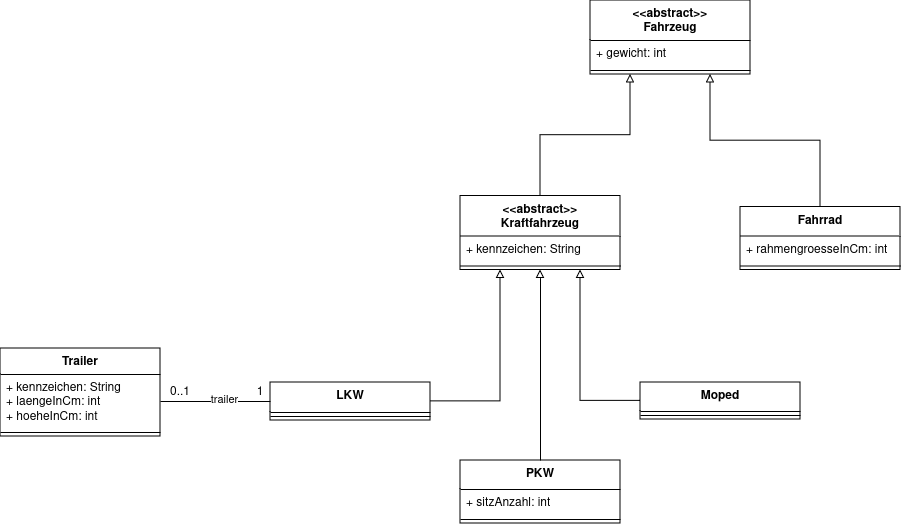

The diagram above was exported from draw.io. Its source (the exported page's mxGraphModel, read from the mxfile embedded in the PNG):
<mxGraphModel dx="2901" dy="1102" grid="1" gridSize="10" guides="1" tooltips="1" connect="1" arrows="1" fold="1" page="1" pageScale="1" pageWidth="827" pageHeight="1169" math="0" shadow="0">
  <root>
    <mxCell id="0" />
    <mxCell id="1" parent="0" />
    <mxCell id="RHwv_QpfNb_3xqGRd23g-14" value="&lt;div&gt;&amp;lt;&amp;lt;abstract&amp;gt;&amp;gt;&lt;/div&gt;&lt;div&gt;Fahrzeug&lt;br&gt;&lt;/div&gt;" style="swimlane;fontStyle=1;align=center;verticalAlign=top;childLayout=stackLayout;horizontal=1;startSize=40;horizontalStack=0;resizeParent=1;resizeParentMax=0;resizeLast=0;collapsible=1;marginBottom=0;whiteSpace=wrap;html=1;" parent="1" vertex="1">
      <mxGeometry x="320" y="310" width="160" height="74" as="geometry" />
    </mxCell>
    <mxCell id="RHwv_QpfNb_3xqGRd23g-15" value="+ gewicht: int" style="text;strokeColor=none;fillColor=none;align=left;verticalAlign=top;spacingLeft=4;spacingRight=4;overflow=hidden;rotatable=0;points=[[0,0.5],[1,0.5]];portConstraint=eastwest;whiteSpace=wrap;html=1;" parent="RHwv_QpfNb_3xqGRd23g-14" vertex="1">
      <mxGeometry y="40" width="160" height="26" as="geometry" />
    </mxCell>
    <mxCell id="RHwv_QpfNb_3xqGRd23g-16" value="" style="line;strokeWidth=1;fillColor=none;align=left;verticalAlign=middle;spacingTop=-1;spacingLeft=3;spacingRight=3;rotatable=0;labelPosition=right;points=[];portConstraint=eastwest;strokeColor=inherit;" parent="RHwv_QpfNb_3xqGRd23g-14" vertex="1">
      <mxGeometry y="66" width="160" height="8" as="geometry" />
    </mxCell>
    <mxCell id="RHwv_QpfNb_3xqGRd23g-22" style="edgeStyle=orthogonalEdgeStyle;rounded=0;orthogonalLoop=1;jettySize=auto;html=1;exitX=0.5;exitY=0;exitDx=0;exitDy=0;entryX=0.25;entryY=1;entryDx=0;entryDy=0;endArrow=block;endFill=0;" parent="1" source="RHwv_QpfNb_3xqGRd23g-18" target="RHwv_QpfNb_3xqGRd23g-14" edge="1">
      <mxGeometry relative="1" as="geometry" />
    </mxCell>
    <mxCell id="RHwv_QpfNb_3xqGRd23g-18" value="&lt;div&gt;&amp;lt;&amp;lt;abstract&amp;gt;&amp;gt;&lt;/div&gt;&lt;div&gt;Kraftfahrzeug&lt;br&gt;&lt;/div&gt;" style="swimlane;fontStyle=1;align=center;verticalAlign=top;childLayout=stackLayout;horizontal=1;startSize=40;horizontalStack=0;resizeParent=1;resizeParentMax=0;resizeLast=0;collapsible=1;marginBottom=0;whiteSpace=wrap;html=1;" parent="1" vertex="1">
      <mxGeometry x="190" y="505.5" width="160" height="74" as="geometry" />
    </mxCell>
    <mxCell id="RHwv_QpfNb_3xqGRd23g-19" value="+ kennzeichen: String" style="text;strokeColor=none;fillColor=none;align=left;verticalAlign=top;spacingLeft=4;spacingRight=4;overflow=hidden;rotatable=0;points=[[0,0.5],[1,0.5]];portConstraint=eastwest;whiteSpace=wrap;html=1;" parent="RHwv_QpfNb_3xqGRd23g-18" vertex="1">
      <mxGeometry y="40" width="160" height="26" as="geometry" />
    </mxCell>
    <mxCell id="RHwv_QpfNb_3xqGRd23g-20" value="" style="line;strokeWidth=1;fillColor=none;align=left;verticalAlign=middle;spacingTop=-1;spacingLeft=3;spacingRight=3;rotatable=0;labelPosition=right;points=[];portConstraint=eastwest;strokeColor=inherit;" parent="RHwv_QpfNb_3xqGRd23g-18" vertex="1">
      <mxGeometry y="66" width="160" height="8" as="geometry" />
    </mxCell>
    <mxCell id="RHwv_QpfNb_3xqGRd23g-23" value="Fahrrad" style="swimlane;fontStyle=1;align=center;verticalAlign=top;childLayout=stackLayout;horizontal=1;startSize=29;horizontalStack=0;resizeParent=1;resizeParentMax=0;resizeLast=0;collapsible=1;marginBottom=0;whiteSpace=wrap;html=1;" parent="1" vertex="1">
      <mxGeometry x="470" y="516.5" width="160" height="63" as="geometry" />
    </mxCell>
    <mxCell id="RHwv_QpfNb_3xqGRd23g-24" value="+ rahmengroesseInCm: int" style="text;strokeColor=none;fillColor=none;align=left;verticalAlign=top;spacingLeft=4;spacingRight=4;overflow=hidden;rotatable=0;points=[[0,0.5],[1,0.5]];portConstraint=eastwest;whiteSpace=wrap;html=1;" parent="RHwv_QpfNb_3xqGRd23g-23" vertex="1">
      <mxGeometry y="29" width="160" height="26" as="geometry" />
    </mxCell>
    <mxCell id="RHwv_QpfNb_3xqGRd23g-25" value="" style="line;strokeWidth=1;fillColor=none;align=left;verticalAlign=middle;spacingTop=-1;spacingLeft=3;spacingRight=3;rotatable=0;labelPosition=right;points=[];portConstraint=eastwest;strokeColor=inherit;" parent="RHwv_QpfNb_3xqGRd23g-23" vertex="1">
      <mxGeometry y="55" width="160" height="8" as="geometry" />
    </mxCell>
    <mxCell id="RHwv_QpfNb_3xqGRd23g-26" style="edgeStyle=orthogonalEdgeStyle;rounded=0;orthogonalLoop=1;jettySize=auto;html=1;exitX=0.5;exitY=0;exitDx=0;exitDy=0;endArrow=block;endFill=0;entryX=0.75;entryY=1;entryDx=0;entryDy=0;" parent="1" source="RHwv_QpfNb_3xqGRd23g-23" target="RHwv_QpfNb_3xqGRd23g-14" edge="1">
      <mxGeometry relative="1" as="geometry">
        <mxPoint x="270" y="521" as="sourcePoint" />
        <mxPoint x="380" y="400" as="targetPoint" />
      </mxGeometry>
    </mxCell>
    <mxCell id="RHwv_QpfNb_3xqGRd23g-27" value="Trailer" style="swimlane;fontStyle=1;align=center;verticalAlign=top;childLayout=stackLayout;horizontal=1;startSize=26;horizontalStack=0;resizeParent=1;resizeParentMax=0;resizeLast=0;collapsible=1;marginBottom=0;whiteSpace=wrap;html=1;" parent="1" vertex="1">
      <mxGeometry x="-270" y="658" width="160" height="88" as="geometry" />
    </mxCell>
    <mxCell id="RHwv_QpfNb_3xqGRd23g-28" value="&lt;div&gt;+ kennzeichen: String&lt;/div&gt;&lt;div&gt;+ laengeInCm: int&lt;/div&gt;&lt;div&gt;+ hoeheInCm: int&lt;br&gt;&lt;/div&gt;" style="text;strokeColor=none;fillColor=none;align=left;verticalAlign=top;spacingLeft=4;spacingRight=4;overflow=hidden;rotatable=0;points=[[0,0.5],[1,0.5]];portConstraint=eastwest;whiteSpace=wrap;html=1;" parent="RHwv_QpfNb_3xqGRd23g-27" vertex="1">
      <mxGeometry y="26" width="160" height="54" as="geometry" />
    </mxCell>
    <mxCell id="RHwv_QpfNb_3xqGRd23g-29" value="" style="line;strokeWidth=1;fillColor=none;align=left;verticalAlign=middle;spacingTop=-1;spacingLeft=3;spacingRight=3;rotatable=0;labelPosition=right;points=[];portConstraint=eastwest;strokeColor=inherit;" parent="RHwv_QpfNb_3xqGRd23g-27" vertex="1">
      <mxGeometry y="80" width="160" height="8" as="geometry" />
    </mxCell>
    <mxCell id="RHwv_QpfNb_3xqGRd23g-31" value="&lt;div&gt;LKW&lt;br&gt;&lt;/div&gt;" style="swimlane;fontStyle=1;align=center;verticalAlign=top;childLayout=stackLayout;horizontal=1;startSize=30;horizontalStack=0;resizeParent=1;resizeParentMax=0;resizeLast=0;collapsible=1;marginBottom=0;whiteSpace=wrap;html=1;" parent="1" vertex="1">
      <mxGeometry y="692" width="160" height="38" as="geometry" />
    </mxCell>
    <mxCell id="RHwv_QpfNb_3xqGRd23g-33" value="" style="line;strokeWidth=1;fillColor=none;align=left;verticalAlign=middle;spacingTop=-1;spacingLeft=3;spacingRight=3;rotatable=0;labelPosition=right;points=[];portConstraint=eastwest;strokeColor=inherit;" parent="RHwv_QpfNb_3xqGRd23g-31" vertex="1">
      <mxGeometry y="30" width="160" height="8" as="geometry" />
    </mxCell>
    <mxCell id="RHwv_QpfNb_3xqGRd23g-34" style="edgeStyle=orthogonalEdgeStyle;rounded=0;orthogonalLoop=1;jettySize=auto;html=1;exitX=1;exitY=0.5;exitDx=0;exitDy=0;entryX=0;entryY=0.5;entryDx=0;entryDy=0;endArrow=none;endFill=0;" parent="1" source="RHwv_QpfNb_3xqGRd23g-28" target="RHwv_QpfNb_3xqGRd23g-31" edge="1">
      <mxGeometry relative="1" as="geometry" />
    </mxCell>
    <mxCell id="nacxXm16MUfDKjSyGEve-1" value="trailer" style="edgeLabel;html=1;align=center;verticalAlign=middle;resizable=0;points=[];" vertex="1" connectable="0" parent="RHwv_QpfNb_3xqGRd23g-34">
      <mxGeometry x="0.1455" y="3" relative="1" as="geometry">
        <mxPoint as="offset" />
      </mxGeometry>
    </mxCell>
    <mxCell id="RHwv_QpfNb_3xqGRd23g-35" value="0..1" style="text;html=1;align=center;verticalAlign=middle;whiteSpace=wrap;rounded=0;" parent="1" vertex="1">
      <mxGeometry x="-100" y="687" width="20" height="30" as="geometry" />
    </mxCell>
    <mxCell id="RHwv_QpfNb_3xqGRd23g-39" value="1" style="text;html=1;align=center;verticalAlign=middle;whiteSpace=wrap;rounded=0;" parent="1" vertex="1">
      <mxGeometry x="-20" y="687" width="20" height="30" as="geometry" />
    </mxCell>
    <mxCell id="RHwv_QpfNb_3xqGRd23g-40" style="edgeStyle=orthogonalEdgeStyle;rounded=0;orthogonalLoop=1;jettySize=auto;html=1;entryX=0.25;entryY=1;entryDx=0;entryDy=0;endArrow=block;endFill=0;" parent="1" source="RHwv_QpfNb_3xqGRd23g-31" target="RHwv_QpfNb_3xqGRd23g-18" edge="1">
      <mxGeometry relative="1" as="geometry">
        <mxPoint x="280" y="516" as="sourcePoint" />
        <mxPoint x="370" y="394" as="targetPoint" />
      </mxGeometry>
    </mxCell>
    <mxCell id="RHwv_QpfNb_3xqGRd23g-41" value="PKW" style="swimlane;fontStyle=1;align=center;verticalAlign=top;childLayout=stackLayout;horizontal=1;startSize=29;horizontalStack=0;resizeParent=1;resizeParentMax=0;resizeLast=0;collapsible=1;marginBottom=0;whiteSpace=wrap;html=1;" parent="1" vertex="1">
      <mxGeometry x="190" y="770" width="160" height="63" as="geometry" />
    </mxCell>
    <mxCell id="RHwv_QpfNb_3xqGRd23g-42" value="+ sitzAnzahl: int" style="text;strokeColor=none;fillColor=none;align=left;verticalAlign=top;spacingLeft=4;spacingRight=4;overflow=hidden;rotatable=0;points=[[0,0.5],[1,0.5]];portConstraint=eastwest;whiteSpace=wrap;html=1;" parent="RHwv_QpfNb_3xqGRd23g-41" vertex="1">
      <mxGeometry y="29" width="160" height="26" as="geometry" />
    </mxCell>
    <mxCell id="RHwv_QpfNb_3xqGRd23g-43" value="" style="line;strokeWidth=1;fillColor=none;align=left;verticalAlign=middle;spacingTop=-1;spacingLeft=3;spacingRight=3;rotatable=0;labelPosition=right;points=[];portConstraint=eastwest;strokeColor=inherit;" parent="RHwv_QpfNb_3xqGRd23g-41" vertex="1">
      <mxGeometry y="55" width="160" height="8" as="geometry" />
    </mxCell>
    <mxCell id="RHwv_QpfNb_3xqGRd23g-45" style="edgeStyle=orthogonalEdgeStyle;rounded=0;orthogonalLoop=1;jettySize=auto;html=1;entryX=0.5;entryY=1;entryDx=0;entryDy=0;endArrow=block;endFill=0;" parent="1" source="RHwv_QpfNb_3xqGRd23g-41" target="RHwv_QpfNb_3xqGRd23g-18" edge="1">
      <mxGeometry relative="1" as="geometry">
        <mxPoint x="170" y="721" as="sourcePoint" />
        <mxPoint x="240" y="590" as="targetPoint" />
      </mxGeometry>
    </mxCell>
    <mxCell id="RHwv_QpfNb_3xqGRd23g-47" value="Moped" style="swimlane;fontStyle=1;align=center;verticalAlign=top;childLayout=stackLayout;horizontal=1;startSize=29;horizontalStack=0;resizeParent=1;resizeParentMax=0;resizeLast=0;collapsible=1;marginBottom=0;whiteSpace=wrap;html=1;" parent="1" vertex="1">
      <mxGeometry x="370" y="692" width="160" height="37" as="geometry" />
    </mxCell>
    <mxCell id="RHwv_QpfNb_3xqGRd23g-49" value="" style="line;strokeWidth=1;fillColor=none;align=left;verticalAlign=middle;spacingTop=-1;spacingLeft=3;spacingRight=3;rotatable=0;labelPosition=right;points=[];portConstraint=eastwest;strokeColor=inherit;" parent="RHwv_QpfNb_3xqGRd23g-47" vertex="1">
      <mxGeometry y="29" width="160" height="8" as="geometry" />
    </mxCell>
    <mxCell id="RHwv_QpfNb_3xqGRd23g-52" style="edgeStyle=orthogonalEdgeStyle;rounded=0;orthogonalLoop=1;jettySize=auto;html=1;entryX=0.75;entryY=1;entryDx=0;entryDy=0;endArrow=block;endFill=0;exitX=0;exitY=0.5;exitDx=0;exitDy=0;" parent="1" source="RHwv_QpfNb_3xqGRd23g-47" target="RHwv_QpfNb_3xqGRd23g-18" edge="1">
      <mxGeometry relative="1" as="geometry">
        <mxPoint x="170" y="721" as="sourcePoint" />
        <mxPoint x="240" y="590" as="targetPoint" />
      </mxGeometry>
    </mxCell>
  </root>
</mxGraphModel>